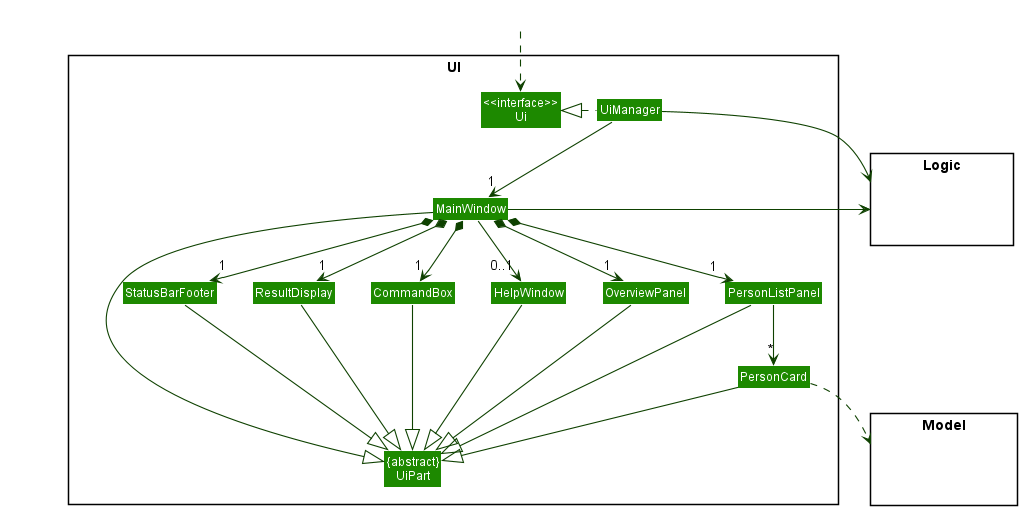

The diagram above was rendered by PlantUML. Its source (embedded in the PNG):
@startuml
!include style.puml
skinparam arrowThickness 1.1
skinparam arrowColor UI_COLOR_T4
skinparam classBackgroundColor UI_COLOR

package UI <<Rectangle>>{
Class "<<interface>>\nUi" as Ui
Class "{abstract}\nUiPart" as UiPart
Class UiManager
Class MainWindow
Class HelpWindow
Class ResultDisplay
Class PersonListPanel
Class PersonCard
Class StatusBarFooter
Class CommandBox
Class OverviewPanel
}

package Model <<Rectangle>> {
Class HiddenModel #FFFFFF
}

package Logic <<Rectangle>> {
Class HiddenLogic #FFFFFF
}

Class HiddenOutside #FFFFFF
HiddenOutside ..> Ui

UiManager .left.|> Ui
UiManager -down-> "1" MainWindow
MainWindow *-down->  "1" CommandBox
MainWindow *-down-> "1" ResultDisplay
MainWindow *-down-> "1" PersonListPanel
MainWindow *-down-> "1" StatusBarFooter
MainWindow *-down->  "1" OverviewPanel
MainWindow --> "0..1" HelpWindow

PersonListPanel -down-> "*" PersonCard

MainWindow -left-|> UiPart

ResultDisplay --|> UiPart
CommandBox --|> UiPart
PersonListPanel --|> UiPart
PersonCard --|> UiPart
StatusBarFooter --|> UiPart
HelpWindow --|> UiPart
OverviewPanel --|> UiPart

PersonCard ..> Model
UiManager -right-> Logic
MainWindow -left-> Logic

PersonListPanel -[hidden]left- OverviewPanel
OverviewPanel -[hidden]left- HelpWindow
HelpWindow -[hidden]left- CommandBox
CommandBox -[hidden]left- ResultDisplay
ResultDisplay -[hidden]left- StatusBarFooter

MainWindow -[hidden]-|> UiPart
@enduml